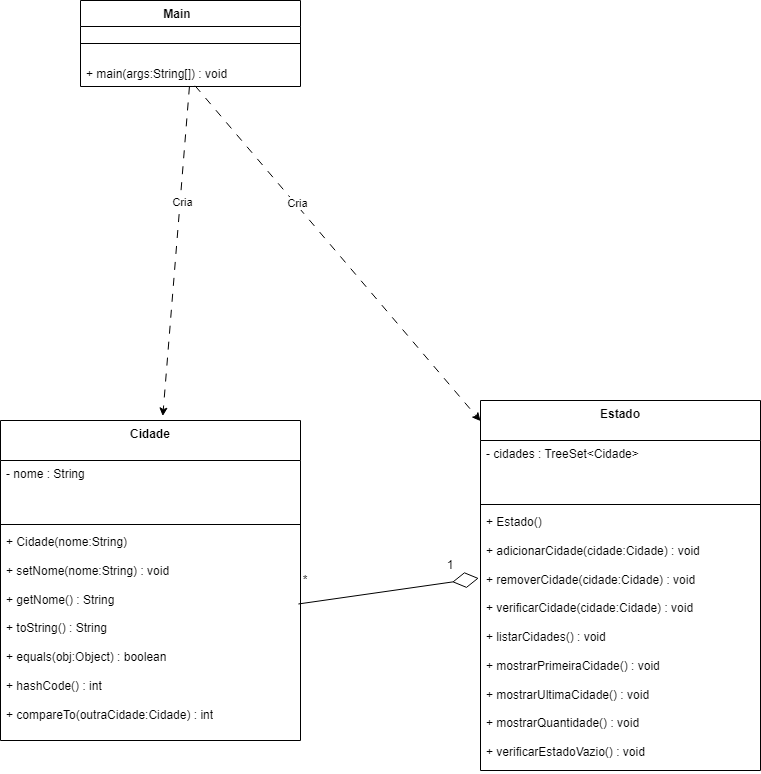

The diagram above was exported from draw.io. Its source (the exported page's mxGraphModel, read from the mxfile embedded in the PNG):
<mxGraphModel dx="2111" dy="1265" grid="1" gridSize="10" guides="1" tooltips="1" connect="1" arrows="1" fold="1" page="1" pageScale="1" pageWidth="827" pageHeight="1169" background="light-dark(#FFFFFF,#000000)" math="0" shadow="0">
  <root>
    <mxCell id="0" />
    <mxCell id="1" parent="0" />
    <mxCell id="i23moMQ-JQCkxNeAHcsY-2" parent="1" style="swimlane;fontStyle=1;align=center;verticalAlign=top;childLayout=stackLayout;horizontal=1;startSize=26;horizontalStack=0;resizeParent=1;resizeParentMax=0;resizeLast=0;collapsible=1;marginBottom=0;whiteSpace=wrap;html=1;" value="Main&lt;span style=&quot;white-space: pre;&quot;&gt;&#09;&lt;/span&gt;" vertex="1">
      <mxGeometry height="86" width="220" x="100" y="100" as="geometry">
        <mxRectangle height="30" width="90" x="230" y="170" as="alternateBounds" />
      </mxGeometry>
    </mxCell>
    <mxCell id="i23moMQ-JQCkxNeAHcsY-4" parent="i23moMQ-JQCkxNeAHcsY-2" style="line;strokeWidth=1;fillColor=none;align=left;verticalAlign=middle;spacingTop=-1;spacingLeft=3;spacingRight=3;rotatable=0;labelPosition=right;points=[];portConstraint=eastwest;strokeColor=inherit;" value="" vertex="1">
      <mxGeometry height="34" width="220" y="26" as="geometry" />
    </mxCell>
    <mxCell id="i23moMQ-JQCkxNeAHcsY-5" parent="i23moMQ-JQCkxNeAHcsY-2" style="text;strokeColor=none;fillColor=none;align=left;verticalAlign=top;spacingLeft=4;spacingRight=4;overflow=hidden;rotatable=0;points=[[0,0.5],[1,0.5]];portConstraint=eastwest;whiteSpace=wrap;html=1;" value="+ main(args:String[]) : void" vertex="1">
      <mxGeometry height="26" width="220" y="60" as="geometry" />
    </mxCell>
    <mxCell id="3AZNLD-Nn54xQNBMsh8L-1" edge="1" parent="1" source="i23moMQ-JQCkxNeAHcsY-5" style="edgeStyle=none;orthogonalLoop=1;jettySize=auto;html=1;rounded=0;dashed=1;dashPattern=8 8;entryX=0.541;entryY=-0.014;entryDx=0;entryDy=0;entryPerimeter=0;" target="3AZNLD-Nn54xQNBMsh8L-38" value="">
      <mxGeometry relative="1" width="100" as="geometry">
        <Array as="points" />
        <mxPoint x="509" y="310" as="sourcePoint" />
        <mxPoint x="281.0504201680674" y="440" as="targetPoint" />
      </mxGeometry>
    </mxCell>
    <mxCell id="3AZNLD-Nn54xQNBMsh8L-2" connectable="0" parent="3AZNLD-Nn54xQNBMsh8L-1" style="edgeLabel;html=1;align=center;verticalAlign=middle;resizable=0;points=[];" value="Cria" vertex="1">
      <mxGeometry relative="1" x="-0.2974" y="2" as="geometry">
        <mxPoint as="offset" />
      </mxGeometry>
    </mxCell>
    <mxCell id="3AZNLD-Nn54xQNBMsh8L-22" edge="1" parent="1" source="i23moMQ-JQCkxNeAHcsY-5" style="edgeStyle=none;orthogonalLoop=1;jettySize=auto;html=1;rounded=0;dashed=1;dashPattern=8 8;exitX=0.521;exitY=0.974;exitDx=0;exitDy=0;exitPerimeter=0;" target="3AZNLD-Nn54xQNBMsh8L-59" value="">
      <mxGeometry relative="1" width="100" as="geometry">
        <Array as="points" />
        <mxPoint x="430" y="280" as="sourcePoint" />
        <mxPoint x="507.33109036799806" y="430" as="targetPoint" />
      </mxGeometry>
    </mxCell>
    <mxCell id="3AZNLD-Nn54xQNBMsh8L-23" connectable="0" parent="3AZNLD-Nn54xQNBMsh8L-22" style="edgeLabel;html=1;align=center;verticalAlign=middle;resizable=0;points=[];" value="Cria" vertex="1">
      <mxGeometry relative="1" x="-0.2974" y="2" as="geometry">
        <mxPoint as="offset" />
      </mxGeometry>
    </mxCell>
    <mxCell id="3AZNLD-Nn54xQNBMsh8L-38" parent="1" style="swimlane;fontStyle=1;align=center;verticalAlign=top;childLayout=stackLayout;horizontal=1;startSize=40;horizontalStack=0;resizeParent=1;resizeParentMax=0;resizeLast=0;collapsible=1;marginBottom=0;whiteSpace=wrap;html=1;" value="Cidade " vertex="1">
      <mxGeometry height="320" width="300" x="20" y="520" as="geometry" />
    </mxCell>
    <mxCell id="3AZNLD-Nn54xQNBMsh8L-39" parent="3AZNLD-Nn54xQNBMsh8L-38" style="text;strokeColor=none;fillColor=none;align=left;verticalAlign=top;spacingLeft=4;spacingRight=4;overflow=hidden;rotatable=0;points=[[0,0.5],[1,0.5]];portConstraint=eastwest;whiteSpace=wrap;html=1;" value="- nome : String" vertex="1">
      <mxGeometry height="60" width="300" y="40" as="geometry" />
    </mxCell>
    <mxCell id="3AZNLD-Nn54xQNBMsh8L-40" parent="3AZNLD-Nn54xQNBMsh8L-38" style="line;strokeWidth=1;fillColor=none;align=left;verticalAlign=middle;spacingTop=-1;spacingLeft=3;spacingRight=3;rotatable=0;labelPosition=right;points=[];portConstraint=eastwest;strokeColor=inherit;" value="" vertex="1">
      <mxGeometry height="8" width="300" y="100" as="geometry" />
    </mxCell>
    <mxCell id="3AZNLD-Nn54xQNBMsh8L-41" parent="3AZNLD-Nn54xQNBMsh8L-38" style="text;strokeColor=none;fillColor=none;align=left;verticalAlign=top;spacingLeft=4;spacingRight=4;overflow=hidden;rotatable=0;points=[[0,0.5],[1,0.5]];portConstraint=eastwest;whiteSpace=wrap;html=1;" value="&lt;div&gt;+ Cidade(nome:String)&lt;/div&gt;&lt;div&gt;&lt;br&gt;&lt;/div&gt;&lt;div&gt;+ setNome(nome:String) : void&lt;/div&gt;&lt;div&gt;&lt;br&gt;&lt;/div&gt;&lt;div&gt;+ getNome() : String&lt;/div&gt;&lt;div&gt;&lt;br&gt;&lt;/div&gt;&lt;div&gt;+ toString() : String&lt;/div&gt;&lt;div&gt;&lt;br&gt;&lt;/div&gt;&lt;div&gt;+ equals(obj:Object) : boolean&lt;/div&gt;&lt;div&gt;&lt;br&gt;&lt;/div&gt;&lt;div&gt;+ hashCode() : int&lt;/div&gt;&lt;div&gt;&lt;br&gt;&lt;/div&gt;&lt;div&gt;+ compareTo(outraCidade:Cidade) : int&lt;/div&gt;" vertex="1">
      <mxGeometry height="212" width="300" y="108" as="geometry" />
    </mxCell>
    <mxCell id="3AZNLD-Nn54xQNBMsh8L-59" parent="1" style="swimlane;fontStyle=1;align=center;verticalAlign=top;childLayout=stackLayout;horizontal=1;startSize=40;horizontalStack=0;resizeParent=1;resizeParentMax=0;resizeLast=0;collapsible=1;marginBottom=0;whiteSpace=wrap;html=1;" value="Estado" vertex="1">
      <mxGeometry height="370" width="280" x="500" y="500" as="geometry" />
    </mxCell>
    <mxCell id="3AZNLD-Nn54xQNBMsh8L-60" parent="3AZNLD-Nn54xQNBMsh8L-59" style="text;strokeColor=none;fillColor=none;align=left;verticalAlign=top;spacingLeft=4;spacingRight=4;overflow=hidden;rotatable=0;points=[[0,0.5],[1,0.5]];portConstraint=eastwest;whiteSpace=wrap;html=1;" value="- cidades : TreeSet&amp;lt;Cidade&amp;gt;" vertex="1">
      <mxGeometry height="60" width="280" y="40" as="geometry" />
    </mxCell>
    <mxCell id="3AZNLD-Nn54xQNBMsh8L-61" parent="3AZNLD-Nn54xQNBMsh8L-59" style="line;strokeWidth=1;fillColor=none;align=left;verticalAlign=middle;spacingTop=-1;spacingLeft=3;spacingRight=3;rotatable=0;labelPosition=right;points=[];portConstraint=eastwest;strokeColor=inherit;" value="" vertex="1">
      <mxGeometry height="8" width="280" y="100" as="geometry" />
    </mxCell>
    <mxCell id="3AZNLD-Nn54xQNBMsh8L-62" parent="3AZNLD-Nn54xQNBMsh8L-59" style="text;strokeColor=none;fillColor=none;align=left;verticalAlign=top;spacingLeft=4;spacingRight=4;overflow=hidden;rotatable=0;points=[[0,0.5],[1,0.5]];portConstraint=eastwest;whiteSpace=wrap;html=1;" value="&lt;div&gt;+ Estado()&lt;/div&gt;&lt;div&gt;&lt;br&gt;&lt;/div&gt;&lt;div&gt;+ adicionarCidade(cidade:Cidade) : void&lt;/div&gt;&lt;div&gt;&lt;br&gt;&lt;/div&gt;&lt;div&gt;+ removerCidade(cidade:Cidade) : void&lt;/div&gt;&lt;div&gt;&lt;br&gt;&lt;/div&gt;&lt;div&gt;+ verificarCidade(cidade:Cidade) : void&lt;/div&gt;&lt;div&gt;&lt;br&gt;&lt;/div&gt;&lt;div&gt;+ listarCidades() : void&lt;/div&gt;&lt;div&gt;&lt;br&gt;&lt;/div&gt;&lt;div&gt;+ mostrarPrimeiraCidade() : void&lt;/div&gt;&lt;div&gt;&lt;br&gt;&lt;/div&gt;&lt;div&gt;+ mostrarUltimaCidade() : void&lt;/div&gt;&lt;div&gt;&lt;br&gt;&lt;/div&gt;&lt;div&gt;+ mostrarQuantidade() : void&lt;/div&gt;&lt;div&gt;&lt;br&gt;&lt;/div&gt;&lt;div&gt;+ verificarEstadoVazio() : void&lt;/div&gt;" vertex="1">
      <mxGeometry height="262" width="280" y="108" as="geometry" />
    </mxCell>
    <mxCell id="3AZNLD-Nn54xQNBMsh8L-64" parent="1" style="text;html=1;whiteSpace=wrap;strokeColor=none;fillColor=none;align=center;verticalAlign=middle;rounded=0;" value="*" vertex="1">
      <mxGeometry height="20" width="30" x="310" y="670" as="geometry" />
    </mxCell>
    <mxCell id="3AZNLD-Nn54xQNBMsh8L-65" parent="1" style="text;html=1;whiteSpace=wrap;strokeColor=none;fillColor=none;align=center;verticalAlign=middle;rounded=0;" value="1" vertex="1">
      <mxGeometry height="30" width="60" x="440" y="650" as="geometry" />
    </mxCell>
    <mxCell id="3AZNLD-Nn54xQNBMsh8L-63" edge="1" parent="1" source="3AZNLD-Nn54xQNBMsh8L-41" style="endArrow=diamondThin;endFill=0;endSize=24;html=1;rounded=0;exitX=0.993;exitY=0.356;exitDx=0;exitDy=0;entryX=-0.006;entryY=0.266;entryDx=0;entryDy=0;exitPerimeter=0;entryPerimeter=0;" target="3AZNLD-Nn54xQNBMsh8L-62" value="">
      <mxGeometry relative="1" width="160" as="geometry">
        <Array as="points" />
        <mxPoint x="420" y="620" as="sourcePoint" />
        <mxPoint x="420" y="720" as="targetPoint" />
      </mxGeometry>
    </mxCell>
  </root>
</mxGraphModel>